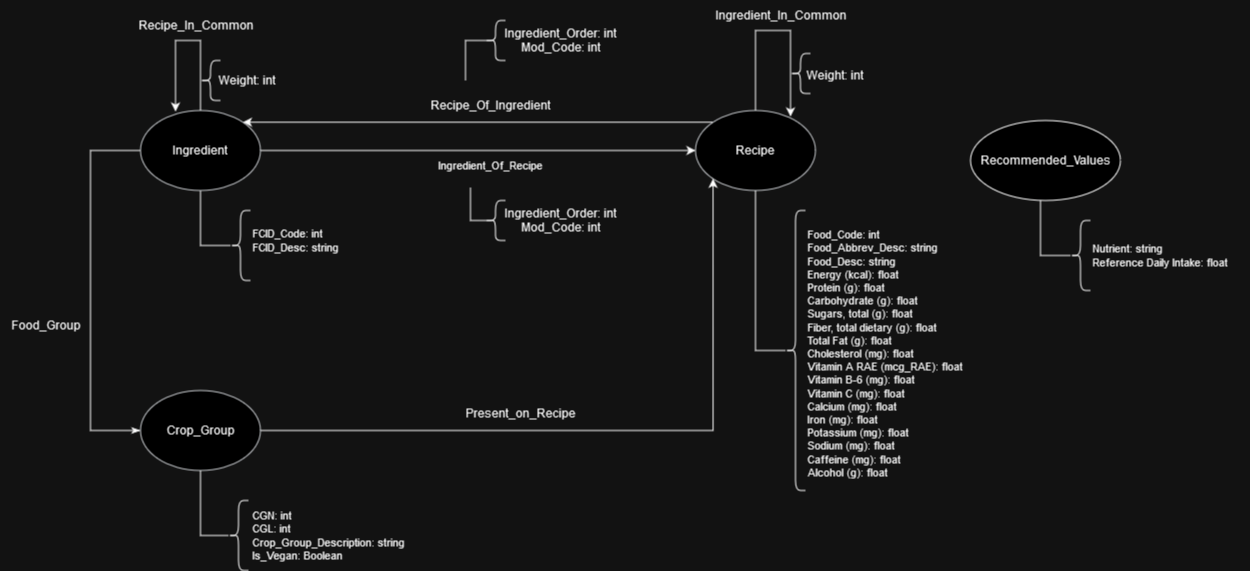

The diagram above was exported from draw.io. Its source (the exported page's mxGraphModel, read from the mxfile embedded in the PNG):
<mxGraphModel dx="2668" dy="1004" grid="1" gridSize="10" guides="1" tooltips="1" connect="1" arrows="1" fold="1" page="1" pageScale="1" pageWidth="850" pageHeight="1100" math="0" shadow="0">
  <root>
    <mxCell id="0" />
    <mxCell id="1" parent="0" />
    <mxCell id="7V3wxvrVQkL6Nuy2bZJm-21" style="edgeStyle=orthogonalEdgeStyle;rounded=0;orthogonalLoop=1;jettySize=auto;html=1;exitX=0;exitY=0;exitDx=0;exitDy=0;entryX=1;entryY=0;entryDx=0;entryDy=0;" parent="1" source="mRuVBOcJC29q1OB7LeZ7-1" target="mRuVBOcJC29q1OB7LeZ7-2" edge="1">
      <mxGeometry relative="1" as="geometry" />
    </mxCell>
    <mxCell id="mRuVBOcJC29q1OB7LeZ7-1" value="Recipe" style="ellipse;whiteSpace=wrap;html=1;fillColor=#FFFFFF;strokeColor=#36393d;" parent="1" vertex="1">
      <mxGeometry x="175" y="290" width="120" height="80" as="geometry" />
    </mxCell>
    <mxCell id="mRuVBOcJC29q1OB7LeZ7-9" style="edgeStyle=orthogonalEdgeStyle;rounded=0;orthogonalLoop=1;jettySize=auto;html=1;endArrow=none;endFill=0;" parent="1" source="mRuVBOcJC29q1OB7LeZ7-2" target="mRuVBOcJC29q1OB7LeZ7-10" edge="1">
      <mxGeometry relative="1" as="geometry">
        <mxPoint x="-220" y="410" as="targetPoint" />
        <Array as="points">
          <mxPoint x="-320" y="425" />
        </Array>
      </mxGeometry>
    </mxCell>
    <mxCell id="mRuVBOcJC29q1OB7LeZ7-23" style="edgeStyle=orthogonalEdgeStyle;shape=connector;rounded=0;orthogonalLoop=1;jettySize=auto;html=1;entryX=0;entryY=0.5;entryDx=0;entryDy=0;labelBackgroundColor=default;strokeColor=default;align=center;verticalAlign=middle;fontFamily=Helvetica;fontSize=11;fontColor=default;endArrow=classicThin;endFill=1;" parent="1" source="mRuVBOcJC29q1OB7LeZ7-2" target="mRuVBOcJC29q1OB7LeZ7-3" edge="1">
      <mxGeometry relative="1" as="geometry">
        <Array as="points">
          <mxPoint x="-430" y="330" />
          <mxPoint x="-430" y="610" />
        </Array>
      </mxGeometry>
    </mxCell>
    <mxCell id="7V3wxvrVQkL6Nuy2bZJm-22" style="edgeStyle=orthogonalEdgeStyle;rounded=0;orthogonalLoop=1;jettySize=auto;html=1;entryX=0;entryY=0.5;entryDx=0;entryDy=0;" parent="1" source="mRuVBOcJC29q1OB7LeZ7-2" target="mRuVBOcJC29q1OB7LeZ7-1" edge="1">
      <mxGeometry relative="1" as="geometry" />
    </mxCell>
    <mxCell id="mRuVBOcJC29q1OB7LeZ7-2" value="Ingredient" style="ellipse;whiteSpace=wrap;html=1;fillColor=#FFFFFF;strokeColor=#36393d;" parent="1" vertex="1">
      <mxGeometry x="-380" y="290" width="120" height="80" as="geometry" />
    </mxCell>
    <mxCell id="PebLuxW8iAN9pKo_HAu8-1" style="edgeStyle=orthogonalEdgeStyle;rounded=0;orthogonalLoop=1;jettySize=auto;html=1;entryX=0;entryY=1;entryDx=0;entryDy=0;" parent="1" source="mRuVBOcJC29q1OB7LeZ7-3" target="mRuVBOcJC29q1OB7LeZ7-1" edge="1">
      <mxGeometry relative="1" as="geometry" />
    </mxCell>
    <mxCell id="mRuVBOcJC29q1OB7LeZ7-3" value="Crop_Group" style="ellipse;whiteSpace=wrap;html=1;fillColor=#FFFFFF;strokeColor=#36393d;" parent="1" vertex="1">
      <mxGeometry x="-380" y="570" width="120" height="80" as="geometry" />
    </mxCell>
    <mxCell id="mRuVBOcJC29q1OB7LeZ7-10" value="" style="shape=curlyBracket;whiteSpace=wrap;html=1;rounded=1;labelPosition=left;verticalLabelPosition=middle;align=right;verticalAlign=middle;" parent="1" vertex="1">
      <mxGeometry x="-290" y="390" width="20" height="70" as="geometry" />
    </mxCell>
    <mxCell id="mRuVBOcJC29q1OB7LeZ7-13" value="FCID_Code: int&lt;br&gt;FCID_Desc: string" style="text;html=1;align=left;verticalAlign=middle;resizable=0;points=[];autosize=1;strokeColor=none;fillColor=none;fontSize=11;fontFamily=Helvetica;fontColor=default;" parent="1" vertex="1">
      <mxGeometry x="-270" y="400" width="110" height="40" as="geometry" />
    </mxCell>
    <mxCell id="mRuVBOcJC29q1OB7LeZ7-14" style="edgeStyle=orthogonalEdgeStyle;rounded=0;orthogonalLoop=1;jettySize=auto;html=1;endArrow=none;endFill=0;" parent="1" source="mRuVBOcJC29q1OB7LeZ7-1" target="mRuVBOcJC29q1OB7LeZ7-15" edge="1">
      <mxGeometry relative="1" as="geometry">
        <mxPoint x="335" y="410" as="targetPoint" />
        <mxPoint x="235" y="370" as="sourcePoint" />
        <Array as="points">
          <mxPoint x="235" y="530" />
        </Array>
      </mxGeometry>
    </mxCell>
    <mxCell id="mRuVBOcJC29q1OB7LeZ7-15" value="" style="shape=curlyBracket;whiteSpace=wrap;html=1;rounded=1;labelPosition=left;verticalLabelPosition=middle;align=right;verticalAlign=middle;" parent="1" vertex="1">
      <mxGeometry x="265" y="390" width="20" height="280" as="geometry" />
    </mxCell>
    <mxCell id="mRuVBOcJC29q1OB7LeZ7-16" value="Food_Code: int&lt;br&gt;Food_Abbrev_Desc: string&lt;br&gt;Food_Desc: string&lt;br&gt;Energy (kcal): float&lt;br&gt;Protein (g): float&lt;br&gt;Carbohydrate (g): float&lt;br&gt;Sugars, total (g): float&lt;br&gt;Fiber, total dietary (g): float&lt;br&gt;Total Fat (g): float&lt;br&gt;Cholesterol (mg): float&lt;br&gt;Vitamin A RAE (mcg_RAE): float&lt;br&gt;Vitamin B-6 (mg): float&lt;br&gt;Vitamin C (mg): float&lt;br&gt;Calcium (mg): float&lt;br&gt;Iron (mg): float&lt;br&gt;Potassium (mg): float&lt;br&gt;Sodium (mg): float&lt;br&gt;Caffeine (mg): float&lt;br&gt;Alcohol (g): float" style="text;html=1;align=left;verticalAlign=middle;resizable=0;points=[];autosize=1;strokeColor=none;fillColor=none;fontSize=11;fontFamily=Helvetica;fontColor=default;" parent="1" vertex="1">
      <mxGeometry x="285" y="403" width="180" height="260" as="geometry" />
    </mxCell>
    <mxCell id="mRuVBOcJC29q1OB7LeZ7-17" style="edgeStyle=orthogonalEdgeStyle;rounded=0;orthogonalLoop=1;jettySize=auto;html=1;endArrow=none;endFill=0;exitX=0.5;exitY=1;exitDx=0;exitDy=0;" parent="1" source="mRuVBOcJC29q1OB7LeZ7-3" target="mRuVBOcJC29q1OB7LeZ7-18" edge="1">
      <mxGeometry relative="1" as="geometry">
        <mxPoint x="-220" y="700" as="targetPoint" />
        <mxPoint x="-320" y="660" as="sourcePoint" />
        <Array as="points">
          <mxPoint x="-320" y="715" />
        </Array>
      </mxGeometry>
    </mxCell>
    <mxCell id="mRuVBOcJC29q1OB7LeZ7-18" value="" style="shape=curlyBracket;whiteSpace=wrap;html=1;rounded=1;labelPosition=left;verticalLabelPosition=middle;align=right;verticalAlign=middle;" parent="1" vertex="1">
      <mxGeometry x="-292" y="680" width="20" height="70" as="geometry" />
    </mxCell>
    <mxCell id="mRuVBOcJC29q1OB7LeZ7-19" value="CGN: int&lt;br&gt;CGL: int&lt;br&gt;Crop_Group_Description: string&lt;br&gt;Is_Vegan: Boolean" style="text;html=1;align=left;verticalAlign=middle;resizable=0;points=[];autosize=1;strokeColor=none;fillColor=none;fontSize=11;fontFamily=Helvetica;fontColor=default;" parent="1" vertex="1">
      <mxGeometry x="-270" y="680" width="180" height="70" as="geometry" />
    </mxCell>
    <mxCell id="mRuVBOcJC29q1OB7LeZ7-21" value="Ingredient_Of_Recipe" style="text;html=1;align=center;verticalAlign=middle;resizable=0;points=[];autosize=1;strokeColor=none;fillColor=none;fontSize=11;fontFamily=Helvetica;fontColor=default;" parent="1" vertex="1">
      <mxGeometry x="-95" y="330" width="130" height="30" as="geometry" />
    </mxCell>
    <mxCell id="7V3wxvrVQkL6Nuy2bZJm-2" style="edgeStyle=orthogonalEdgeStyle;rounded=0;orthogonalLoop=1;jettySize=auto;html=1;entryX=0.292;entryY=0.013;entryDx=0;entryDy=0;entryPerimeter=0;" parent="1" source="mRuVBOcJC29q1OB7LeZ7-2" target="mRuVBOcJC29q1OB7LeZ7-2" edge="1">
      <mxGeometry relative="1" as="geometry">
        <Array as="points">
          <mxPoint x="-320" y="220" />
          <mxPoint x="-345" y="220" />
        </Array>
      </mxGeometry>
    </mxCell>
    <mxCell id="7V3wxvrVQkL6Nuy2bZJm-3" value="Recipe_In_Common" style="text;html=1;align=center;verticalAlign=middle;resizable=0;points=[];autosize=1;strokeColor=none;fillColor=none;" parent="1" vertex="1">
      <mxGeometry x="-390" y="190" width="130" height="30" as="geometry" />
    </mxCell>
    <mxCell id="7V3wxvrVQkL6Nuy2bZJm-4" value="" style="shape=curlyBracket;whiteSpace=wrap;html=1;rounded=1;labelPosition=left;verticalLabelPosition=middle;align=right;verticalAlign=middle;" parent="1" vertex="1">
      <mxGeometry x="-320" y="240" width="20" height="40" as="geometry" />
    </mxCell>
    <mxCell id="7V3wxvrVQkL6Nuy2bZJm-9" value="Food_Group" style="text;html=1;align=center;verticalAlign=middle;resizable=0;points=[];autosize=1;strokeColor=none;fillColor=none;" parent="1" vertex="1">
      <mxGeometry x="-520" y="490" width="90" height="30" as="geometry" />
    </mxCell>
    <mxCell id="7V3wxvrVQkL6Nuy2bZJm-10" value="Weight: int" style="text;html=1;align=center;verticalAlign=middle;resizable=0;points=[];autosize=1;strokeColor=none;fillColor=none;" parent="1" vertex="1">
      <mxGeometry x="-314" y="245" width="80" height="30" as="geometry" />
    </mxCell>
    <mxCell id="7V3wxvrVQkL6Nuy2bZJm-12" style="edgeStyle=orthogonalEdgeStyle;rounded=0;orthogonalLoop=1;jettySize=auto;html=1;entryX=0.792;entryY=0.075;entryDx=0;entryDy=0;entryPerimeter=0;" parent="1" source="mRuVBOcJC29q1OB7LeZ7-1" target="mRuVBOcJC29q1OB7LeZ7-1" edge="1">
      <mxGeometry relative="1" as="geometry">
        <Array as="points">
          <mxPoint x="235" y="210" />
          <mxPoint x="270" y="210" />
        </Array>
      </mxGeometry>
    </mxCell>
    <mxCell id="7V3wxvrVQkL6Nuy2bZJm-13" value="Ingredient_In_Common" style="text;html=1;align=center;verticalAlign=middle;resizable=0;points=[];autosize=1;strokeColor=none;fillColor=none;" parent="1" vertex="1">
      <mxGeometry x="185" y="180" width="150" height="30" as="geometry" />
    </mxCell>
    <mxCell id="7V3wxvrVQkL6Nuy2bZJm-16" value="" style="shape=curlyBracket;whiteSpace=wrap;html=1;rounded=1;labelPosition=left;verticalLabelPosition=middle;align=right;verticalAlign=middle;" parent="1" vertex="1">
      <mxGeometry x="270" y="233" width="20" height="40" as="geometry" />
    </mxCell>
    <mxCell id="7V3wxvrVQkL6Nuy2bZJm-17" value="Weight: int" style="text;html=1;align=center;verticalAlign=middle;resizable=0;points=[];autosize=1;strokeColor=none;fillColor=none;" parent="1" vertex="1">
      <mxGeometry x="274" y="240" width="80" height="30" as="geometry" />
    </mxCell>
    <mxCell id="7V3wxvrVQkL6Nuy2bZJm-23" value="Recipe_Of_Ingredient" style="text;html=1;align=center;verticalAlign=middle;resizable=0;points=[];autosize=1;strokeColor=none;fillColor=none;" parent="1" vertex="1">
      <mxGeometry x="-100" y="270" width="140" height="30" as="geometry" />
    </mxCell>
    <mxCell id="7V3wxvrVQkL6Nuy2bZJm-26" style="edgeStyle=orthogonalEdgeStyle;rounded=0;orthogonalLoop=1;jettySize=auto;html=1;exitX=0.1;exitY=0.5;exitDx=0;exitDy=0;exitPerimeter=0;entryX=0.346;entryY=1.233;entryDx=0;entryDy=0;entryPerimeter=0;endArrow=none;endFill=0;" parent="1" source="7V3wxvrVQkL6Nuy2bZJm-24" target="mRuVBOcJC29q1OB7LeZ7-21" edge="1">
      <mxGeometry relative="1" as="geometry">
        <mxPoint x="-51.059999999999945" y="383.99" as="targetPoint" />
      </mxGeometry>
    </mxCell>
    <mxCell id="7V3wxvrVQkL6Nuy2bZJm-24" value="" style="shape=curlyBracket;whiteSpace=wrap;html=1;rounded=1;labelPosition=left;verticalLabelPosition=middle;align=right;verticalAlign=middle;" parent="1" vertex="1">
      <mxGeometry x="-35" y="380" width="20" height="40" as="geometry" />
    </mxCell>
    <mxCell id="7V3wxvrVQkL6Nuy2bZJm-25" value="Ingredient_Order: int&lt;br&gt;Mod_Code: int" style="text;html=1;align=center;verticalAlign=middle;resizable=0;points=[];autosize=1;strokeColor=none;fillColor=none;" parent="1" vertex="1">
      <mxGeometry x="-25" y="380" width="130" height="40" as="geometry" />
    </mxCell>
    <mxCell id="7V3wxvrVQkL6Nuy2bZJm-27" style="edgeStyle=orthogonalEdgeStyle;rounded=0;orthogonalLoop=1;jettySize=auto;html=1;exitX=0.1;exitY=0.5;exitDx=0;exitDy=0;exitPerimeter=0;endArrow=none;endFill=0;" parent="1" source="7V3wxvrVQkL6Nuy2bZJm-28" edge="1">
      <mxGeometry relative="1" as="geometry">
        <mxPoint x="-55" y="260" as="targetPoint" />
      </mxGeometry>
    </mxCell>
    <mxCell id="7V3wxvrVQkL6Nuy2bZJm-28" value="" style="shape=curlyBracket;whiteSpace=wrap;html=1;rounded=1;labelPosition=left;verticalLabelPosition=middle;align=right;verticalAlign=middle;" parent="1" vertex="1">
      <mxGeometry x="-35" y="200" width="20" height="40" as="geometry" />
    </mxCell>
    <mxCell id="7V3wxvrVQkL6Nuy2bZJm-29" value="Ingredient_Order: int&lt;br&gt;Mod_Code: int" style="text;html=1;align=center;verticalAlign=middle;resizable=0;points=[];autosize=1;strokeColor=none;fillColor=none;" parent="1" vertex="1">
      <mxGeometry x="-25" y="200" width="130" height="40" as="geometry" />
    </mxCell>
    <mxCell id="PebLuxW8iAN9pKo_HAu8-2" value="Present_on_Recipe" style="text;html=1;align=center;verticalAlign=middle;resizable=0;points=[];autosize=1;strokeColor=none;fillColor=none;" parent="1" vertex="1">
      <mxGeometry x="-65" y="578" width="130" height="30" as="geometry" />
    </mxCell>
    <mxCell id="PebLuxW8iAN9pKo_HAu8-4" value="Recommended_Values" style="ellipse;whiteSpace=wrap;html=1;" parent="1" vertex="1">
      <mxGeometry x="450" y="300" width="150" height="80" as="geometry" />
    </mxCell>
    <mxCell id="PebLuxW8iAN9pKo_HAu8-6" style="edgeStyle=orthogonalEdgeStyle;rounded=0;orthogonalLoop=1;jettySize=auto;html=1;endArrow=none;endFill=0;" parent="1" target="PebLuxW8iAN9pKo_HAu8-7" edge="1">
      <mxGeometry relative="1" as="geometry">
        <mxPoint x="620" y="420" as="targetPoint" />
        <Array as="points">
          <mxPoint x="520" y="435" />
        </Array>
        <mxPoint x="520" y="380" as="sourcePoint" />
      </mxGeometry>
    </mxCell>
    <mxCell id="PebLuxW8iAN9pKo_HAu8-7" value="" style="shape=curlyBracket;whiteSpace=wrap;html=1;rounded=1;labelPosition=left;verticalLabelPosition=middle;align=right;verticalAlign=middle;" parent="1" vertex="1">
      <mxGeometry x="550" y="400" width="20" height="70" as="geometry" />
    </mxCell>
    <mxCell id="PebLuxW8iAN9pKo_HAu8-8" value="Nutrient: string&lt;br&gt;Reference Daily Intake: float" style="text;html=1;align=left;verticalAlign=middle;resizable=0;points=[];autosize=1;strokeColor=none;fillColor=none;fontSize=11;fontFamily=Helvetica;fontColor=default;" parent="1" vertex="1">
      <mxGeometry x="570" y="415" width="160" height="40" as="geometry" />
    </mxCell>
  </root>
</mxGraphModel>